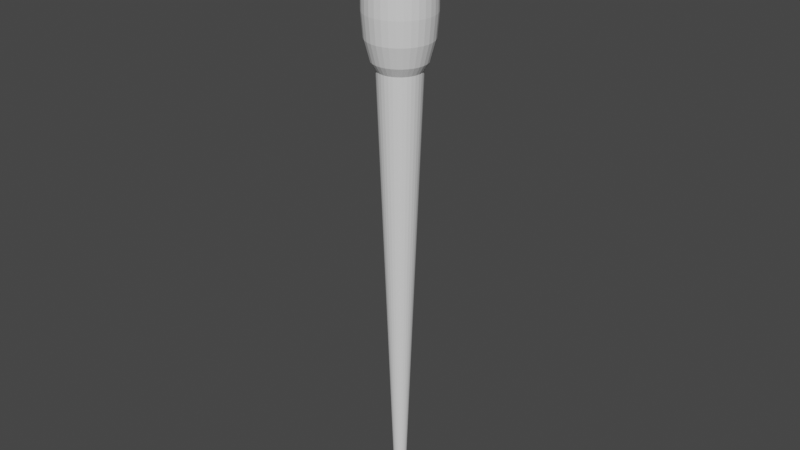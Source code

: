 # Source: Pipetta_grande_v3.blend  (saved by Blender 3.3.6; exported with 4.5.12 LTS)
import bpy
from mathutils import Matrix  # noqa: F401  (used for matrix-valued properties, if any)

bpy.ops.wm.read_factory_settings(use_empty=True)
scene = bpy.context.scene
scene.name = 'Scene'

# ---- collections
col_collection = bpy.data.collections.new('Collection'); scene.collection.children.link(col_collection)

# ---- world
world_world = bpy.data.worlds.new('World'); scene.world = world_world
world_world.use_nodes = True; world_world.node_tree.nodes.clear()
_N = world_world.node_tree.nodes; _L = world_world.node_tree.links
n0 = _N.new('ShaderNodeOutputWorld'); n0.name = 'World Output'; n0.location = (300, 300)
n1 = _N.new('ShaderNodeBackground'); n1.name = 'Background'; n1.location = (10, 300)
n1.inputs[0].default_value = (0.05088, 0.05088, 0.05088, 1.0)
_L.new(n1.outputs[0], n0.inputs[0])
n0.is_active_output = True
world_world.color = (0.05088, 0.05088, 0.05088)
world_world.use_sun_shadow = False
world_world.sun_shadow_jitter_overblur = 0.0

# ---- meshes
me_cylinder = bpy.data.meshes.new('Cylinder')
me_cylinder.from_pydata([(1.729e-10, 0.002244, -0.09306), (0.0004378, 0.002201, -0.09306), (0.0008587, 0.002073, -0.09306), (0.001247, 0.001866, -0.09306), (0.001587, 0.001587, -0.09306), (0.001866, 0.001247, -0.09306), (0.002073, 0.0008587, -0.09306), (0.002201, 0.0004378, -0.09306), (0.002244, -1.393e-11, -0.09306), (0.002201, -0.0004378, -0.09306), (0.002073, -0.0008587, -0.09306), (0.001866, -0.001247, -0.09306), (0.001587, -0.001587, -0.09306), (0.001247, -0.001866, -0.09306), (0.0008587, -0.002073, -0.09306), (0.0004378, -0.002201, -0.09306), (1.729e-10, -0.002244, -0.09306), (-0.0004378, -0.002201, -0.09306), (-0.0008587, -0.002073, -0.09306), (-0.001247, -0.001866, -0.09306), (-0.001587, -0.001587, -0.09306), (-0.001866, -0.001247, -0.09306), (-0.002073, -0.0008587, -0.09306), (-0.002201, -0.0004378, -0.09306), (-0.002244, -1.393e-11, -0.09306), (-0.002201, 0.0004378, -0.09306), (-0.002073, 0.0008587, -0.09306), (-0.001866, 0.001247, -0.09306), (-0.001587, 0.001587, -0.09306), (-0.001247, 0.001866, -0.09306), (-0.0008587, 0.002073, -0.09306), (-0.0004378, 0.002201, -0.09306), (3.213e-11, 0.009724, 0.12), (0.001897, 0.009537, 0.12), (0.003721, 0.008984, 0.12), (0.005402, 0.008085, 0.12), (0.006876, 0.006876, 0.12), (0.008085, 0.005402, 0.12), (0.008984, 0.003721, 0.12), (0.009537, 0.001897, 0.12), (0.009724, -1.118e-11, 0.12), (0.009537, -0.001897, 0.12), (0.008984, -0.003721, 0.12), (0.008085, -0.005402, 0.12), (0.006876, -0.006876, 0.12), (0.005402, -0.008085, 0.12), (0.003721, -0.008984, 0.12), (0.001897, -0.009537, 0.12), (3.213e-11, -0.009724, 0.12), (-0.001897, -0.009537, 0.12), (-0.003721, -0.008984, 0.12), (-0.005402, -0.008085, 0.12), (-0.006876, -0.006876, 0.12), (-0.008085, -0.005402, 0.12), (-0.008984, -0.003721, 0.12), (-0.009537, -0.001897, 0.12), (-0.009724, -1.118e-11, 0.12), (-0.009537, 0.001897, 0.12), (-0.008984, 0.003721, 0.12), (-0.008085, 0.005402, 0.12), (-0.006876, 0.006876, 0.12), (-0.005402, 0.008085, 0.12), (-0.003721, 0.008984, 0.12), (-0.001897, 0.009537, 0.12)], [], [(0, 1, 2, 3, 4, 5, 6, 7, 8, 9, 10, 11, 12, 13, 14, 15, 16, 17, 18, 19, 20, 21, 22, 23, 24, 25, 26, 27, 28, 29, 30, 31), (31, 63, 32, 0), (30, 62, 63, 31), (29, 61, 62, 30), (28, 60, 61, 29), (27, 59, 60, 28), (26, 58, 59, 27), (25, 57, 58, 26), (24, 56, 57, 25), (23, 55, 56, 24), (22, 54, 55, 23), (21, 53, 54, 22), (20, 52, 53, 21), (19, 51, 52, 20), (18, 50, 51, 19), (17, 49, 50, 18), (16, 48, 49, 17), (15, 47, 48, 16), (14, 46, 47, 15), (13, 45, 46, 14), (12, 44, 45, 13), (11, 43, 44, 12), (10, 42, 43, 11), (9, 41, 42, 10), (8, 40, 41, 9), (7, 39, 40, 8), (6, 38, 39, 7), (5, 37, 38, 6), (4, 36, 37, 5), (3, 35, 36, 4), (2, 34, 35, 3), (1, 33, 34, 2), (0, 32, 33, 1)])
_uv = me_cylinder.uv_layers.new(name='UVMap')
_uv.uv.foreach_set('vector', [0.75, 0.49, 0.7968, 0.4854, 0.8418, 0.4717, 0.8833, 0.4496, 0.9197, 0.4197, 0.9496, 0.3833, 0.9717, 0.3418, 0.9854, 0.2968, 0.99, 0.25, 0.9854, 0.2032, 0.9717, 0.1582, 0.9496, 0.1167, 0.9197, 0.08029, 0.8833, 0.05045, 0.8418, 0.02827, 0.7968, 0.01461, 0.75, 0.01, 0.7032, 0.01461, 0.6582, 0.02827, 0.6167, 0.05045, 0.5803, 0.08029, 0.5504, 0.1167, 0.5283, 0.1582, 0.5146, 0.2032, 0.51, 0.25, 0.5146, 0.2968, 0.5283, 0.3418, 0.5504, 0.3833, 0.5803, 0.4197, 0.6167, 0.4496, 0.6582, 0.4717, 0.7032, 0.4854, 0.03125, 0.5, 0.03125, 0.95, 0.0, 0.95, 0.0, 0.5, 0.0625, 0.5, 0.0625, 0.95, 0.03125, 0.95, 0.03125, 0.5, 0.09375, 0.5, 0.09375, 0.95, 0.0625, 0.95, 0.0625, 0.5, 0.125, 0.5, 0.125, 0.95, 0.09375, 0.95, 0.09375, 0.5, 0.1562, 0.5, 0.1562, 0.95, 0.125, 0.95, 0.125, 0.5, 0.1875, 0.5, 0.1875, 0.95, 0.1562, 0.95, 0.1562, 0.5, 0.2188, 0.5, 0.2188, 0.95, 0.1875, 0.95, 0.1875, 0.5, 0.25, 0.5, 0.25, 0.95, 0.2188, 0.95, 0.2188, 0.5, 0.2812, 0.5, 0.2812, 0.95, 0.25, 0.95, 0.25, 0.5, 0.3125, 0.5, 0.3125, 0.95, 0.2812, 0.95, 0.2812, 0.5, 0.3438, 0.5, 0.3438, 0.95, 0.3125, 0.95, 0.3125, 0.5, 0.375, 0.5, 0.375, 0.95, 0.3438, 0.95, 0.3438, 0.5, 0.4062, 0.5, 0.4062, 0.95, 0.375, 0.95, 0.375, 0.5, 0.4375, 0.5, 0.4375, 0.95, 0.4062, 0.95, 0.4062, 0.5, 0.4688, 0.5, 0.4688, 0.95, 0.4375, 0.95, 0.4375, 0.5, 0.5, 0.5, 0.5, 0.95, 0.4688, 0.95, 0.4688, 0.5, 0.5312, 0.5, 0.5312, 0.95, 0.5, 0.95, 0.5, 0.5, 0.5625, 0.5, 0.5625, 0.95, 0.5312, 0.95, 0.5312, 0.5, 0.5938, 0.5, 0.5938, 0.95, 0.5625, 0.95, 0.5625, 0.5, 0.625, 0.5, 0.625, 0.95, 0.5938, 0.95, 0.5938, 0.5, 0.6562, 0.5, 0.6562, 0.95, 0.625, 0.95, 0.625, 0.5, 0.6875, 0.5, 0.6875, 0.95, 0.6562, 0.95, 0.6562, 0.5, 0.7188, 0.5, 0.7188, 0.95, 0.6875, 0.95, 0.6875, 0.5, 0.75, 0.5, 0.75, 0.95, 0.7188, 0.95, 0.7188, 0.5, 0.7812, 0.5, 0.7812, 0.95, 0.75, 0.95, 0.75, 0.5, 0.8125, 0.5, 0.8125, 0.95, 0.7812, 0.95, 0.7812, 0.5, 0.8438, 0.5, 0.8438, 0.95, 0.8125, 0.95, 0.8125, 0.5, 0.875, 0.5, 0.875, 0.95, 0.8438, 0.95, 0.8438, 0.5, 0.9062, 0.5, 0.9062, 0.95, 0.875, 0.95, 0.875, 0.5, 0.9375, 0.5, 0.9375, 0.95, 0.9062, 0.95, 0.9062, 0.5, 0.9688, 0.5, 0.9688, 0.95, 0.9375, 0.95, 0.9375, 0.5, 1.0, 0.5, 1.0, 0.95, 0.9688, 0.95, 0.9688, 0.5])
me_cylinder.update()
me_cylinder_001 = bpy.data.meshes.new('Cylinder.001')
me_cylinder_001.from_pydata([(0.0, 0.004176, 0.1115), (0.0, 0.0151, 0.1392), (0.0, 0.008357, 0.1136), (0.0, 0.0119, 0.1196), (0.0, 0.01427, 0.1286), (0.0, 0.004176, 0.1885), (0.0, 0.0151, 0.1608), (0.0, 0.008357, 0.1864), (0.0, 0.0119, 0.1804), (0.0, 0.01427, 0.1714), (0.0008146, 0.004095, 0.1115), (0.002946, 0.01481, 0.1392), (0.00163, 0.008196, 0.1136), (0.002322, 0.01167, 0.1196), (0.002784, 0.01399, 0.1286), (0.0008146, 0.004095, 0.1885), (0.002946, 0.01481, 0.1608), (0.00163, 0.008196, 0.1864), (0.002322, 0.01167, 0.1804), (0.002784, 0.01399, 0.1714), (0.001598, 0.003858, 0.1115), (0.005779, 0.01395, 0.1392), (0.003198, 0.00772, 0.1136), (0.004554, 0.01099, 0.1196), (0.005461, 0.01318, 0.1286), (0.001598, 0.003858, 0.1885), (0.005779, 0.01395, 0.1608), (0.003198, 0.00772, 0.1864), (0.004554, 0.01099, 0.1804), (0.005461, 0.01318, 0.1714), (0.00232, 0.003472, 0.1115), (0.00839, 0.01256, 0.1392), (0.004643, 0.006948, 0.1136), (0.006612, 0.009895, 0.1196), (0.007928, 0.01186, 0.1286), (0.00232, 0.003472, 0.1885), (0.00839, 0.01256, 0.1608), (0.004643, 0.006948, 0.1864), (0.006612, 0.009895, 0.1804), (0.007928, 0.01186, 0.1714), (0.002953, 0.002953, 0.1115), (0.01068, 0.01068, 0.1392), (0.005909, 0.005909, 0.1136), (0.008415, 0.008415, 0.1196), (0.01009, 0.01009, 0.1286), (0.002953, 0.002953, 0.1885), (0.01068, 0.01068, 0.1608), (0.005909, 0.005909, 0.1864), (0.008415, 0.008415, 0.1804), (0.01009, 0.01009, 0.1714), (0.003472, 0.00232, 0.1115), (0.01256, 0.00839, 0.1392), (0.006948, 0.004643, 0.1136), (0.009895, 0.006612, 0.1196), (0.01186, 0.007928, 0.1286), (0.003472, 0.00232, 0.1885), (0.01256, 0.00839, 0.1608), (0.006948, 0.004643, 0.1864), (0.009895, 0.006612, 0.1804), (0.01186, 0.007928, 0.1714), (0.003858, 0.001598, 0.1115), (0.01395, 0.005779, 0.1392), (0.00772, 0.003198, 0.1136), (0.01099, 0.004554, 0.1196), (0.01318, 0.005461, 0.1286), (0.003858, 0.001598, 0.1885), (0.01395, 0.005779, 0.1608), (0.00772, 0.003198, 0.1864), (0.01099, 0.004554, 0.1804), (0.01318, 0.005461, 0.1714), (0.004095, 0.0008146, 0.1115), (0.01481, 0.002946, 0.1392), (0.008196, 0.00163, 0.1136), (0.01167, 0.002322, 0.1196), (0.01399, 0.002784, 0.1286), (0.004095, 0.0008146, 0.1885), (0.01481, 0.002946, 0.1608), (0.008196, 0.00163, 0.1864), (0.01167, 0.002322, 0.1804), (0.01399, 0.002784, 0.1714), (0.004176, 0.0, 0.1115), (0.0151, 0.0, 0.1392), (0.008357, 0.0, 0.1136), (0.0119, 0.0, 0.1196), (0.01427, 0.0, 0.1286), (0.004176, 0.0, 0.1885), (0.0151, 0.0, 0.1608), (0.008357, 0.0, 0.1864), (0.0119, 0.0, 0.1804), (0.01427, 0.0, 0.1714), (0.004095, -0.0008146, 0.1115), (0.01481, -0.002946, 0.1392), (0.008196, -0.00163, 0.1136), (0.01167, -0.002322, 0.1196), (0.01399, -0.002784, 0.1286), (0.004095, -0.0008146, 0.1885), (0.01481, -0.002946, 0.1608), (0.008196, -0.00163, 0.1864), (0.01167, -0.002322, 0.1804), (0.01399, -0.002784, 0.1714), (0.003858, -0.001598, 0.1115), (0.01395, -0.005779, 0.1392), (0.00772, -0.003198, 0.1136), (0.01099, -0.004554, 0.1196), (0.01318, -0.005461, 0.1286), (0.003858, -0.001598, 0.1885), (0.01395, -0.005779, 0.1608), (0.00772, -0.003198, 0.1864), (0.01099, -0.004554, 0.1804), (0.01318, -0.005461, 0.1714), (0.003472, -0.00232, 0.1115), (0.01256, -0.00839, 0.1392), (0.006948, -0.004643, 0.1136), (0.009895, -0.006612, 0.1196), (0.01186, -0.007928, 0.1286), (0.003472, -0.00232, 0.1885), (0.01256, -0.00839, 0.1608), (0.006948, -0.004643, 0.1864), (0.009895, -0.006612, 0.1804), (0.01186, -0.007928, 0.1714), (0.002953, -0.002953, 0.1115), (0.01068, -0.01068, 0.1392), (0.005909, -0.005909, 0.1136), (0.008415, -0.008415, 0.1196), (0.01009, -0.01009, 0.1286), (0.002953, -0.002953, 0.1885), (0.01068, -0.01068, 0.1608), (0.005909, -0.005909, 0.1864), (0.008415, -0.008415, 0.1804), (0.01009, -0.01009, 0.1714), (0.00232, -0.003472, 0.1115), (0.00839, -0.01256, 0.1392), (0.004643, -0.006948, 0.1136), (0.006612, -0.009895, 0.1196), (0.007928, -0.01186, 0.1286), (0.00232, -0.003472, 0.1885), (0.00839, -0.01256, 0.1608), (0.004643, -0.006948, 0.1864), (0.006612, -0.009895, 0.1804), (0.007928, -0.01186, 0.1714), (0.001598, -0.003858, 0.1115), (0.005779, -0.01395, 0.1392), (0.003198, -0.00772, 0.1136), (0.004554, -0.01099, 0.1196), (0.005461, -0.01318, 0.1286), (0.001598, -0.003858, 0.1885), (0.005779, -0.01395, 0.1608), (0.003198, -0.00772, 0.1864), (0.004554, -0.01099, 0.1804), (0.005461, -0.01318, 0.1714), (0.0008146, -0.004095, 0.1115), (0.002946, -0.01481, 0.1392), (0.00163, -0.008196, 0.1136), (0.002322, -0.01167, 0.1196), (0.002784, -0.01399, 0.1286), (0.0008146, -0.004095, 0.1885), (0.002946, -0.01481, 0.1608), (0.00163, -0.008196, 0.1864), (0.002322, -0.01167, 0.1804), (0.002784, -0.01399, 0.1714), (0.0, -0.004176, 0.1115), (0.0, -0.0151, 0.1392), (0.0, -0.008357, 0.1136), (0.0, -0.0119, 0.1196), (0.0, -0.01427, 0.1286), (0.0, -0.004176, 0.1885), (0.0, -0.0151, 0.1608), (0.0, -0.008357, 0.1864), (0.0, -0.0119, 0.1804), (0.0, -0.01427, 0.1714), (-0.0008146, -0.004095, 0.1115), (-0.002946, -0.01481, 0.1392), (-0.00163, -0.008196, 0.1136), (-0.002322, -0.01167, 0.1196), (-0.002784, -0.01399, 0.1286), (-0.0008146, -0.004095, 0.1885), (-0.002946, -0.01481, 0.1608), (-0.00163, -0.008196, 0.1864), (-0.002322, -0.01167, 0.1804), (-0.002784, -0.01399, 0.1714), (-0.001598, -0.003858, 0.1115), (-0.005779, -0.01395, 0.1392), (-0.003198, -0.00772, 0.1136), (-0.004554, -0.01099, 0.1196), (-0.005461, -0.01318, 0.1286), (-0.001598, -0.003858, 0.1885), (-0.005779, -0.01395, 0.1608), (-0.003198, -0.00772, 0.1864), (-0.004554, -0.01099, 0.1804), (-0.005461, -0.01318, 0.1714), (-0.00232, -0.003472, 0.1115), (-0.00839, -0.01256, 0.1392), (-0.004643, -0.006948, 0.1136), (-0.006612, -0.009895, 0.1196), (-0.007928, -0.01186, 0.1286), (-0.00232, -0.003472, 0.1885), (-0.00839, -0.01256, 0.1608), (-0.004643, -0.006948, 0.1864), (-0.006612, -0.009895, 0.1804), (-0.007928, -0.01186, 0.1714), (-0.002953, -0.002953, 0.1115), (-0.01068, -0.01068, 0.1392), (-0.005909, -0.005909, 0.1136), (-0.008415, -0.008415, 0.1196), (-0.01009, -0.01009, 0.1286), (-0.002953, -0.002953, 0.1885), (-0.01068, -0.01068, 0.1608), (-0.005909, -0.005909, 0.1864), (-0.008415, -0.008415, 0.1804), (-0.01009, -0.01009, 0.1714), (-0.003472, -0.00232, 0.1115), (-0.01256, -0.00839, 0.1392), (-0.006948, -0.004643, 0.1136), (-0.009895, -0.006612, 0.1196), (-0.01186, -0.007928, 0.1286), (-0.003472, -0.00232, 0.1885), (-0.01256, -0.00839, 0.1608), (-0.006948, -0.004643, 0.1864), (-0.009895, -0.006612, 0.1804), (-0.01186, -0.007928, 0.1714), (-0.003858, -0.001598, 0.1115), (-0.01395, -0.005779, 0.1392), (-0.00772, -0.003198, 0.1136), (-0.01099, -0.004554, 0.1196), (-0.01318, -0.005461, 0.1286), (-0.003858, -0.001598, 0.1885), (-0.01395, -0.005779, 0.1608), (-0.00772, -0.003198, 0.1864), (-0.01099, -0.004554, 0.1804), (-0.01318, -0.005461, 0.1714), (-0.004095, -0.0008146, 0.1115), (-0.01481, -0.002946, 0.1392), (-0.008196, -0.00163, 0.1136), (-0.01167, -0.002322, 0.1196), (-0.01399, -0.002784, 0.1286), (-0.004095, -0.0008146, 0.1885), (-0.01481, -0.002946, 0.1608), (-0.008196, -0.00163, 0.1864), (-0.01167, -0.002322, 0.1804), (-0.01399, -0.002784, 0.1714), (-0.004176, 0.0, 0.1115), (-0.0151, 0.0, 0.1392), (-0.008357, 0.0, 0.1136), (-0.0119, 0.0, 0.1196), (-0.01427, 0.0, 0.1286), (-0.004176, 0.0, 0.1885), (-0.0151, 0.0, 0.1608), (-0.008357, 0.0, 0.1864), (-0.0119, 0.0, 0.1804), (-0.01427, 0.0, 0.1714), (-0.004095, 0.0008146, 0.1115), (-0.01481, 0.002946, 0.1392), (-0.008196, 0.00163, 0.1136), (-0.01167, 0.002322, 0.1196), (-0.01399, 0.002784, 0.1286), (-0.004095, 0.0008146, 0.1885), (-0.01481, 0.002946, 0.1608), (-0.008196, 0.00163, 0.1864), (-0.01167, 0.002322, 0.1804), (-0.01399, 0.002784, 0.1714), (-0.003858, 0.001598, 0.1115), (-0.01395, 0.005779, 0.1392), (-0.00772, 0.003198, 0.1136), (-0.01099, 0.004554, 0.1196), (-0.01318, 0.005461, 0.1286), (-0.003858, 0.001598, 0.1885), (-0.01395, 0.005779, 0.1608), (-0.00772, 0.003198, 0.1864), (-0.01099, 0.004554, 0.1804), (-0.01318, 0.005461, 0.1714), (-0.003472, 0.00232, 0.1115), (-0.01256, 0.00839, 0.1392), (-0.006948, 0.004643, 0.1136), (-0.009895, 0.006612, 0.1196), (-0.01186, 0.007928, 0.1286), (-0.003472, 0.00232, 0.1885), (-0.01256, 0.00839, 0.1608), (-0.006948, 0.004643, 0.1864), (-0.009895, 0.006612, 0.1804), (-0.01186, 0.007928, 0.1714), (-0.002953, 0.002953, 0.1115), (-0.01068, 0.01068, 0.1392), (-0.005909, 0.005909, 0.1136), (-0.008415, 0.008415, 0.1196), (-0.01009, 0.01009, 0.1286), (-0.002953, 0.002953, 0.1885), (-0.01068, 0.01068, 0.1608), (-0.005909, 0.005909, 0.1864), (-0.008415, 0.008415, 0.1804), (-0.01009, 0.01009, 0.1714), (-0.00232, 0.003472, 0.1115), (-0.00839, 0.01256, 0.1392), (-0.004643, 0.006948, 0.1136), (-0.006612, 0.009895, 0.1196), (-0.007928, 0.01186, 0.1286), (-0.00232, 0.003472, 0.1885), (-0.00839, 0.01256, 0.1608), (-0.004643, 0.006948, 0.1864), (-0.006612, 0.009895, 0.1804), (-0.007928, 0.01186, 0.1714), (-0.001598, 0.003858, 0.1115), (-0.005779, 0.01395, 0.1392), (-0.003198, 0.00772, 0.1136), (-0.004554, 0.01099, 0.1196), (-0.005461, 0.01318, 0.1286), (-0.001598, 0.003858, 0.1885), (-0.005779, 0.01395, 0.1608), (-0.003198, 0.00772, 0.1864), (-0.004554, 0.01099, 0.1804), (-0.005461, 0.01318, 0.1714), (-0.0008146, 0.004095, 0.1115), (-0.002946, 0.01481, 0.1392), (-0.00163, 0.008196, 0.1136), (-0.002322, 0.01167, 0.1196), (-0.002784, 0.01399, 0.1286), (-0.0008146, 0.004095, 0.1885), (-0.002946, 0.01481, 0.1608), (-0.00163, 0.008196, 0.1864), (-0.002322, 0.01167, 0.1804), (-0.002784, 0.01399, 0.1714)], [], [(311, 316, 6, 1), (21, 26, 36, 31), (31, 36, 46, 41), (41, 46, 56, 51), (51, 56, 66, 61), (61, 66, 76, 71), (71, 76, 86, 81), (81, 86, 96, 91), (91, 96, 106, 101), (101, 106, 116, 111), (111, 116, 126, 121), (121, 126, 136, 131), (131, 136, 146, 141), (141, 146, 156, 151), (151, 156, 166, 161), (161, 166, 176, 171), (171, 176, 186, 181), (181, 186, 196, 191), (191, 196, 206, 201), (201, 206, 216, 211), (211, 216, 226, 221), (221, 226, 236, 231), (231, 236, 246, 241), (241, 246, 256, 251), (251, 256, 266, 261), (261, 266, 276, 271), (271, 276, 286, 281), (281, 286, 296, 291), (291, 296, 306, 301), (301, 306, 316, 311), (11, 16, 26, 21), (15, 5, 315, 305, 295, 285, 275, 265, 255, 245, 235, 225, 215, 205, 195, 185, 175, 165, 155, 145, 135, 125, 115, 105, 95, 85, 75, 65, 55, 45, 35, 25), (1, 6, 16, 11), (1, 11, 14, 4), (4, 14, 13, 3), (3, 13, 12, 2), (2, 12, 10, 0), (16, 6, 9, 19), (19, 9, 8, 18), (18, 8, 7, 17), (17, 7, 5, 15), (11, 21, 24, 14), (14, 24, 23, 13), (13, 23, 22, 12), (12, 22, 20, 10), (26, 16, 19, 29), (29, 19, 18, 28), (28, 18, 17, 27), (27, 17, 15, 25), (21, 31, 34, 24), (24, 34, 33, 23), (23, 33, 32, 22), (22, 32, 30, 20), (36, 26, 29, 39), (39, 29, 28, 38), (38, 28, 27, 37), (37, 27, 25, 35), (31, 41, 44, 34), (34, 44, 43, 33), (33, 43, 42, 32), (32, 42, 40, 30), (46, 36, 39, 49), (49, 39, 38, 48), (48, 38, 37, 47), (47, 37, 35, 45), (41, 51, 54, 44), (44, 54, 53, 43), (43, 53, 52, 42), (42, 52, 50, 40), (56, 46, 49, 59), (59, 49, 48, 58), (58, 48, 47, 57), (57, 47, 45, 55), (51, 61, 64, 54), (54, 64, 63, 53), (53, 63, 62, 52), (52, 62, 60, 50), (66, 56, 59, 69), (69, 59, 58, 68), (68, 58, 57, 67), (67, 57, 55, 65), (61, 71, 74, 64), (64, 74, 73, 63), (63, 73, 72, 62), (62, 72, 70, 60), (76, 66, 69, 79), (79, 69, 68, 78), (78, 68, 67, 77), (77, 67, 65, 75), (71, 81, 84, 74), (74, 84, 83, 73), (73, 83, 82, 72), (72, 82, 80, 70), (86, 76, 79, 89), (89, 79, 78, 88), (88, 78, 77, 87), (87, 77, 75, 85), (81, 91, 94, 84), (84, 94, 93, 83), (83, 93, 92, 82), (82, 92, 90, 80), (96, 86, 89, 99), (99, 89, 88, 98), (98, 88, 87, 97), (97, 87, 85, 95), (91, 101, 104, 94), (94, 104, 103, 93), (93, 103, 102, 92), (92, 102, 100, 90), (106, 96, 99, 109), (109, 99, 98, 108), (108, 98, 97, 107), (107, 97, 95, 105), (101, 111, 114, 104), (104, 114, 113, 103), (103, 113, 112, 102), (102, 112, 110, 100), (116, 106, 109, 119), (119, 109, 108, 118), (118, 108, 107, 117), (117, 107, 105, 115), (111, 121, 124, 114), (114, 124, 123, 113), (113, 123, 122, 112), (112, 122, 120, 110), (126, 116, 119, 129), (129, 119, 118, 128), (128, 118, 117, 127), (127, 117, 115, 125), (121, 131, 134, 124), (124, 134, 133, 123), (123, 133, 132, 122), (122, 132, 130, 120), (136, 126, 129, 139), (139, 129, 128, 138), (138, 128, 127, 137), (137, 127, 125, 135), (131, 141, 144, 134), (134, 144, 143, 133), (133, 143, 142, 132), (132, 142, 140, 130), (146, 136, 139, 149), (149, 139, 138, 148), (148, 138, 137, 147), (147, 137, 135, 145), (141, 151, 154, 144), (144, 154, 153, 143), (143, 153, 152, 142), (142, 152, 150, 140), (156, 146, 149, 159), (159, 149, 148, 158), (158, 148, 147, 157), (157, 147, 145, 155), (151, 161, 164, 154), (154, 164, 163, 153), (153, 163, 162, 152), (152, 162, 160, 150), (166, 156, 159, 169), (169, 159, 158, 168), (168, 158, 157, 167), (167, 157, 155, 165), (161, 171, 174, 164), (164, 174, 173, 163), (163, 173, 172, 162), (162, 172, 170, 160), (176, 166, 169, 179), (179, 169, 168, 178), (178, 168, 167, 177), (177, 167, 165, 175), (171, 181, 184, 174), (174, 184, 183, 173), (173, 183, 182, 172), (172, 182, 180, 170), (186, 176, 179, 189), (189, 179, 178, 188), (188, 178, 177, 187), (187, 177, 175, 185), (181, 191, 194, 184), (184, 194, 193, 183), (183, 193, 192, 182), (182, 192, 190, 180), (196, 186, 189, 199), (199, 189, 188, 198), (198, 188, 187, 197), (197, 187, 185, 195), (191, 201, 204, 194), (194, 204, 203, 193), (193, 203, 202, 192), (192, 202, 200, 190), (206, 196, 199, 209), (209, 199, 198, 208), (208, 198, 197, 207), (207, 197, 195, 205), (201, 211, 214, 204), (204, 214, 213, 203), (203, 213, 212, 202), (202, 212, 210, 200), (216, 206, 209, 219), (219, 209, 208, 218), (218, 208, 207, 217), (217, 207, 205, 215), (211, 221, 224, 214), (214, 224, 223, 213), (213, 223, 222, 212), (212, 222, 220, 210), (226, 216, 219, 229), (229, 219, 218, 228), (228, 218, 217, 227), (227, 217, 215, 225), (221, 231, 234, 224), (224, 234, 233, 223), (223, 233, 232, 222), (222, 232, 230, 220), (236, 226, 229, 239), (239, 229, 228, 238), (238, 228, 227, 237), (237, 227, 225, 235), (231, 241, 244, 234), (234, 244, 243, 233), (233, 243, 242, 232), (232, 242, 240, 230), (246, 236, 239, 249), (249, 239, 238, 248), (248, 238, 237, 247), (247, 237, 235, 245), (241, 251, 254, 244), (244, 254, 253, 243), (243, 253, 252, 242), (242, 252, 250, 240), (256, 246, 249, 259), (259, 249, 248, 258), (258, 248, 247, 257), (257, 247, 245, 255), (251, 261, 264, 254), (254, 264, 263, 253), (253, 263, 262, 252), (252, 262, 260, 250), (266, 256, 259, 269), (269, 259, 258, 268), (268, 258, 257, 267), (267, 257, 255, 265), (261, 271, 274, 264), (264, 274, 273, 263), (263, 273, 272, 262), (262, 272, 270, 260), (276, 266, 269, 279), (279, 269, 268, 278), (278, 268, 267, 277), (277, 267, 265, 275), (271, 281, 284, 274), (274, 284, 283, 273), (273, 283, 282, 272), (272, 282, 280, 270), (286, 276, 279, 289), (289, 279, 278, 288), (288, 278, 277, 287), (287, 277, 275, 285), (281, 291, 294, 284), (284, 294, 293, 283), (283, 293, 292, 282), (282, 292, 290, 280), (296, 286, 289, 299), (299, 289, 288, 298), (298, 288, 287, 297), (297, 287, 285, 295), (291, 301, 304, 294), (294, 304, 303, 293), (293, 303, 302, 292), (292, 302, 300, 290), (306, 296, 299, 309), (309, 299, 298, 308), (308, 298, 297, 307), (307, 297, 295, 305), (301, 311, 314, 304), (304, 314, 313, 303), (303, 313, 312, 302), (302, 312, 310, 300), (316, 306, 309, 319), (319, 309, 308, 318), (318, 308, 307, 317), (317, 307, 305, 315), (311, 1, 4, 314), (314, 4, 3, 313), (313, 3, 2, 312), (312, 2, 0, 310), (6, 316, 319, 9), (9, 319, 318, 8), (8, 318, 317, 7), (7, 317, 315, 5), (0, 10, 20, 30, 40, 50, 60, 70, 80, 90, 100, 110, 120, 130, 140, 150, 160, 170, 180, 190, 200, 210, 220, 230, 240, 250, 260, 270, 280, 290, 300, 310)])
_uv = me_cylinder_001.uv_layers.new(name='UVMap')
_uv.uv.foreach_set('vector', [0.03125, 0.68, 0.03125, 0.82, 0.0, 0.82, 0.0, 0.68, 0.9375, 0.68, 0.9375, 0.82, 0.9062, 0.82, 0.9062, 0.68, 0.9062, 0.68, 0.9062, 0.82, 0.875, 0.82, 0.875, 0.68, 0.875, 0.68, 0.875, 0.82, 0.8438, 0.82, 0.8438, 0.68, 0.8438, 0.68, 0.8438, 0.82, 0.8125, 0.82, 0.8125, 0.68, 0.8125, 0.68, 0.8125, 0.82, 0.7812, 0.82, 0.7812, 0.68, 0.7812, 0.68, 0.7812, 0.82, 0.75, 0.82, 0.75, 0.68, 0.75, 0.68, 0.75, 0.82, 0.7188, 0.82, 0.7188, 0.68, 0.7188, 0.68, 0.7188, 0.82, 0.6875, 0.82, 0.6875, 0.68, 0.6875, 0.68, 0.6875, 0.82, 0.6562, 0.82, 0.6562, 0.68, 0.6562, 0.68, 0.6562, 0.82, 0.625, 0.82, 0.625, 0.68, 0.625, 0.68, 0.625, 0.82, 0.5938, 0.82, 0.5938, 0.68, 0.5938, 0.68, 0.5938, 0.82, 0.5625, 0.82, 0.5625, 0.68, 0.5625, 0.68, 0.5625, 0.82, 0.5312, 0.82, 0.5312, 0.68, 0.5312, 0.68, 0.5312, 0.82, 0.5, 0.82, 0.5, 0.68, 0.5, 0.68, 0.5, 0.82, 0.4688, 0.82, 0.4688, 0.68, 0.4688, 0.68, 0.4688, 0.82, 0.4375, 0.82, 0.4375, 0.68, 0.4375, 0.68, 0.4375, 0.82, 0.4062, 0.82, 0.4062, 0.68, 0.4062, 0.68, 0.4062, 0.82, 0.375, 0.82, 0.375, 0.68, 0.375, 0.68, 0.375, 0.82, 0.3438, 0.82, 0.3438, 0.68, 0.3438, 0.68, 0.3438, 0.82, 0.3125, 0.82, 0.3125, 0.68, 0.3125, 0.68, 0.3125, 0.82, 0.2812, 0.82, 0.2812, 0.68, 0.2812, 0.68, 0.2812, 0.82, 0.25, 0.82, 0.25, 0.68, 0.25, 0.68, 0.25, 0.82, 0.2188, 0.82, 0.2188, 0.68, 0.2188, 0.68, 0.2188, 0.82, 0.1875, 0.82, 0.1875, 0.68, 0.1875, 0.68, 0.1875, 0.82, 0.1562, 0.82, 0.1562, 0.68, 0.1562, 0.68, 0.1562, 0.82, 0.125, 0.82, 0.125, 0.68, 0.125, 0.68, 0.125, 0.82, 0.09375, 0.82, 0.09375, 0.68, 0.09375, 0.68, 0.09375, 0.82, 0.0625, 0.82, 0.0625, 0.68, 0.0625, 0.68, 0.0625, 0.82, 0.03125, 0.82, 0.03125, 0.68, 0.9688, 0.68, 0.9688, 0.82, 0.9375, 0.82, 0.9375, 0.68, 0.2629, 0.3151, 0.25, 0.3164, 0.2371, 0.3151, 0.2246, 0.3113, 0.2131, 0.3052, 0.2031, 0.2969, 0.1948, 0.2869, 0.1887, 0.2754, 0.1849, 0.2629, 0.1836, 0.25, 0.1849, 0.2371, 0.1887, 0.2246, 0.1948, 0.2131, 0.2031, 0.2031, 0.2131, 0.1948, 0.2246, 0.1887, 0.2371, 0.1849, 0.25, 0.1836, 0.2629, 0.1849, 0.2754, 0.1887, 0.2869, 0.1948, 0.2969, 0.2031, 0.3052, 0.2131, 0.3113, 0.2246, 0.3151, 0.2371, 0.3164, 0.25, 0.3151, 0.2629, 0.3113, 0.2754, 0.3052, 0.2869, 0.2969, 0.2969, 0.2869, 0.3052, 0.2754, 0.3113, 1.0, 0.68, 1.0, 0.82, 0.9688, 0.82, 0.9688, 0.68, 1.0, 0.68, 0.9688, 0.68, 0.9696, 0.6111, 0.9991, 0.6111, 0.9991, 0.6111, 0.9696, 0.6111, 0.9721, 0.5, 0.9967, 0.5, 0.755, 0.4895, 0.7919, 0.4859, 0.7759, 0.3803, 0.75, 0.3828, 0.75, 0.3828, 0.7759, 0.3803, 0.7629, 0.3151, 0.75, 0.3164, 0.9688, 0.82, 1.0, 0.82, 0.9991, 0.8889, 0.9696, 0.8889, 0.9696, 0.8889, 0.9991, 0.8889, 0.9967, 1.0, 0.9721, 1.0, 0.2919, 0.4859, 0.255, 0.4895, 0.25, 0.3828, 0.2759, 0.3803, 0.2759, 0.3803, 0.25, 0.3828, 0.25, 0.3164, 0.2629, 0.3151, 0.9688, 0.68, 0.9375, 0.68, 0.9384, 0.6111, 0.9679, 0.6111, 0.9679, 0.6111, 0.9384, 0.6111, 0.9408, 0.5, 0.9654, 0.5, 0.8016, 0.4839, 0.8371, 0.4732, 0.8008, 0.3727, 0.7759, 0.3803, 0.7759, 0.3803, 0.8008, 0.3727, 0.7754, 0.3113, 0.7629, 0.3151, 0.9375, 0.82, 0.9688, 0.82, 0.9679, 0.8889, 0.9384, 0.8889, 0.9384, 0.8889, 0.9679, 0.8889, 0.9654, 1.0, 0.9408, 1.0, 0.3371, 0.4732, 0.3016, 0.4839, 0.2759, 0.3803, 0.3008, 0.3727, 0.3008, 0.3727, 0.2759, 0.3803, 0.2629, 0.3151, 0.2754, 0.3113, 0.9375, 0.68, 0.9062, 0.68, 0.9071, 0.6111, 0.9366, 0.6111, 0.9366, 0.6111, 0.9071, 0.6111, 0.9096, 0.5, 0.9342, 0.5, 0.8462, 0.4694, 0.8789, 0.4519, 0.8238, 0.3604, 0.8008, 0.3727, 0.8008, 0.3727, 0.8238, 0.3604, 0.7869, 0.3052, 0.7754, 0.3113, 0.9062, 0.82, 0.9375, 0.82, 0.9366, 0.8889, 0.9071, 0.8889, 0.9071, 0.8889, 0.9366, 0.8889, 0.9342, 1.0, 0.9096, 1.0, 0.3789, 0.4519, 0.3462, 0.4694, 0.3008, 0.3727, 0.3238, 0.3604, 0.3238, 0.3604, 0.3008, 0.3727, 0.2754, 0.3113, 0.2869, 0.3052, 0.9062, 0.68, 0.875, 0.68, 0.8759, 0.6111, 0.9054, 0.6111, 0.9054, 0.6111, 0.8759, 0.6111, 0.8783, 0.5, 0.9029, 0.5, 0.8872, 0.4464, 0.9159, 0.4229, 0.8439, 0.3439, 0.8238, 0.3604, 0.8238, 0.3604, 0.8439, 0.3439, 0.7969, 0.2969, 0.7869, 0.3052, 0.875, 0.82, 0.9062, 0.82, 0.9054, 0.8889, 0.8759, 0.8889, 0.8759, 0.8889, 0.9054, 0.8889, 0.9029, 1.0, 0.8783, 1.0, 0.4159, 0.4229, 0.3872, 0.4464, 0.3238, 0.3604, 0.3439, 0.3439, 0.3439, 0.3439, 0.3238, 0.3604, 0.2869, 0.3052, 0.2969, 0.2969, 0.875, 0.68, 0.8438, 0.68, 0.8446, 0.6111, 0.8741, 0.6111, 0.8741, 0.6111, 0.8446, 0.6111, 0.8471, 0.5, 0.8717, 0.5, 0.9229, 0.4159, 0.9464, 0.3872, 0.8604, 0.3238, 0.8439, 0.3439, 0.8439, 0.3439, 0.8604, 0.3238, 0.8052, 0.2869, 0.7969, 0.2969, 0.8438, 0.82, 0.875, 0.82, 0.8741, 0.8889, 0.8446, 0.8889, 0.8446, 0.8889, 0.8741, 0.8889, 0.8717, 1.0, 0.8471, 1.0, 0.4464, 0.3872, 0.4229, 0.4159, 0.3439, 0.3439, 0.3604, 0.3238, 0.3604, 0.3238, 0.3439, 0.3439, 0.2969, 0.2969, 0.3052, 0.2869, 0.8438, 0.68, 0.8125, 0.68, 0.8134, 0.6111, 0.8429, 0.6111, 0.8429, 0.6111, 0.8134, 0.6111, 0.8158, 0.5, 0.8404, 0.5, 0.9519, 0.3789, 0.9694, 0.3462, 0.8727, 0.3008, 0.8604, 0.3238, 0.8604, 0.3238, 0.8727, 0.3008, 0.8113, 0.2754, 0.8052, 0.2869, 0.8125, 0.82, 0.8438, 0.82, 0.8429, 0.8889, 0.8134, 0.8889, 0.8134, 0.8889, 0.8429, 0.8889, 0.8404, 1.0, 0.8158, 1.0, 0.4694, 0.3462, 0.4519, 0.3789, 0.3604, 0.3238, 0.3727, 0.3008, 0.3727, 0.3008, 0.3604, 0.3238, 0.3052, 0.2869, 0.3113, 0.2754, 0.8125, 0.68, 0.7812, 0.68, 0.7821, 0.6111, 0.8116, 0.6111, 0.8116, 0.6111, 0.7821, 0.6111, 0.7846, 0.5, 0.8092, 0.5, 0.9732, 0.3371, 0.9839, 0.3016, 0.8803, 0.2759, 0.8727, 0.3008, 0.8727, 0.3008, 0.8803, 0.2759, 0.8151, 0.2629, 0.8113, 0.2754, 0.7812, 0.82, 0.8125, 0.82, 0.8116, 0.8889, 0.7821, 0.8889, 0.7821, 0.8889, 0.8116, 0.8889, 0.8092, 1.0, 0.7846, 1.0, 0.4839, 0.3016, 0.4732, 0.3371, 0.3727, 0.3008, 0.3803, 0.2759, 0.3803, 0.2759, 0.3727, 0.3008, 0.3113, 0.2754, 0.3151, 0.2629, 0.7812, 0.68, 0.75, 0.68, 0.7509, 0.6111, 0.7804, 0.6111, 0.7804, 0.6111, 0.7509, 0.6111, 0.7533, 0.5, 0.7779, 0.5, 0.9859, 0.2919, 0.9895, 0.255, 0.8828, 0.25, 0.8803, 0.2759, 0.8803, 0.2759, 0.8828, 0.25, 0.8164, 0.25, 0.8151, 0.2629, 0.75, 0.82, 0.7812, 0.82, 0.7804, 0.8889, 0.7509, 0.8889, 0.7509, 0.8889, 0.7804, 0.8889, 0.7779, 1.0, 0.7533, 1.0, 0.4895, 0.255, 0.4859, 0.2919, 0.3803, 0.2759, 0.3828, 0.25, 0.3828, 0.25, 0.3803, 0.2759, 0.3151, 0.2629, 0.3164, 0.25, 0.75, 0.68, 0.7188, 0.68, 0.7196, 0.6111, 0.7491, 0.6111, 0.7491, 0.6111, 0.7196, 0.6111, 0.7221, 0.5, 0.7467, 0.5, 0.9895, 0.245, 0.9859, 0.2081, 0.8803, 0.2241, 0.8828, 0.25, 0.8828, 0.25, 0.8803, 0.2241, 0.8151, 0.2371, 0.8164, 0.25, 0.7188, 0.82, 0.75, 0.82, 0.7491, 0.8889, 0.7196, 0.8889, 0.7196, 0.8889, 0.7491, 0.8889, 0.7467, 1.0, 0.7221, 1.0, 0.4859, 0.2081, 0.4895, 0.245, 0.3828, 0.25, 0.3803, 0.2241, 0.3803, 0.2241, 0.3828, 0.25, 0.3164, 0.25, 0.3151, 0.2371, 0.7188, 0.68, 0.6875, 0.68, 0.6884, 0.6111, 0.7179, 0.6111, 0.7179, 0.6111, 0.6884, 0.6111, 0.6908, 0.5, 0.7154, 0.5, 0.9839, 0.1984, 0.9732, 0.1629, 0.8727, 0.1992, 0.8803, 0.2241, 0.8803, 0.2241, 0.8727, 0.1992, 0.8113, 0.2246, 0.8151, 0.2371, 0.6875, 0.82, 0.7188, 0.82, 0.7179, 0.8889, 0.6884, 0.8889, 0.6884, 0.8889, 0.7179, 0.8889, 0.7154, 1.0, 0.6908, 1.0, 0.4732, 0.1629, 0.4839, 0.1984, 0.3803, 0.2241, 0.3727, 0.1992, 0.3727, 0.1992, 0.3803, 0.2241, 0.3151, 0.2371, 0.3113, 0.2246, 0.6875, 0.68, 0.6562, 0.68, 0.6571, 0.6111, 0.6866, 0.6111, 0.6866, 0.6111, 0.6571, 0.6111, 0.6596, 0.5, 0.6842, 0.5, 0.9694, 0.1538, 0.9519, 0.1211, 0.8604, 0.1762, 0.8727, 0.1992, 0.8727, 0.1992, 0.8604, 0.1762, 0.8052, 0.2131, 0.8113, 0.2246, 0.6562, 0.82, 0.6875, 0.82, 0.6866, 0.8889, 0.6571, 0.8889, 0.6571, 0.8889, 0.6866, 0.8889, 0.6842, 1.0, 0.6596, 1.0, 0.4519, 0.1211, 0.4694, 0.1538, 0.3727, 0.1992, 0.3604, 0.1762, 0.3604, 0.1762, 0.3727, 0.1992, 0.3113, 0.2246, 0.3052, 0.2131, 0.6562, 0.68, 0.625, 0.68, 0.6259, 0.6111, 0.6554, 0.6111, 0.6554, 0.6111, 0.6259, 0.6111, 0.6283, 0.5, 0.6529, 0.5, 0.9464, 0.1128, 0.9229, 0.08415, 0.8439, 0.1561, 0.8604, 0.1762, 0.8604, 0.1762, 0.8439, 0.1561, 0.7969, 0.2031, 0.8052, 0.2131, 0.625, 0.82, 0.6562, 0.82, 0.6554, 0.8889, 0.6259, 0.8889, 0.6259, 0.8889, 0.6554, 0.8889, 0.6529, 1.0, 0.6283, 1.0, 0.4229, 0.08415, 0.4464, 0.1128, 0.3604, 0.1762, 0.3439, 0.1561, 0.3439, 0.1561, 0.3604, 0.1762, 0.3052, 0.2131, 0.2969, 0.2031, 0.625, 0.68, 0.5938, 0.68, 0.5946, 0.6111, 0.6241, 0.6111, 0.6241, 0.6111, 0.5946, 0.6111, 0.5971, 0.5, 0.6217, 0.5, 0.9159, 0.07713, 0.8872, 0.05361, 0.8238, 0.1396, 0.8439, 0.1561, 0.8439, 0.1561, 0.8238, 0.1396, 0.7869, 0.1948, 0.7969, 0.2031, 0.5938, 0.82, 0.625, 0.82, 0.6241, 0.8889, 0.5946, 0.8889, 0.5946, 0.8889, 0.6241, 0.8889, 0.6217, 1.0, 0.5971, 1.0, 0.3872, 0.05361, 0.4159, 0.07713, 0.3439, 0.1561, 0.3238, 0.1396, 0.3238, 0.1396, 0.3439, 0.1561, 0.2969, 0.2031, 0.2869, 0.1948, 0.5938, 0.68, 0.5625, 0.68, 0.5634, 0.6111, 0.5929, 0.6111, 0.5929, 0.6111, 0.5634, 0.6111, 0.5658, 0.5, 0.5904, 0.5, 0.8789, 0.0481, 0.8462, 0.03062, 0.8008, 0.1273, 0.8238, 0.1396, 0.8238, 0.1396, 0.8008, 0.1273, 0.7754, 0.1887, 0.7869, 0.1948, 0.5625, 0.82, 0.5938, 0.82, 0.5929, 0.8889, 0.5634, 0.8889, 0.5634, 0.8889, 0.5929, 0.8889, 0.5904, 1.0, 0.5658, 1.0, 0.3462, 0.03062, 0.3789, 0.0481, 0.3238, 0.1396, 0.3008, 0.1273, 0.3008, 0.1273, 0.3238, 0.1396, 0.2869, 0.1948, 0.2754, 0.1887, 0.5625, 0.68, 0.5312, 0.68, 0.5321, 0.6111, 0.5616, 0.6111, 0.5616, 0.6111, 0.5321, 0.6111, 0.5346, 0.5, 0.5592, 0.5, 0.8371, 0.02682, 0.8016, 0.01606, 0.7759, 0.1197, 0.8008, 0.1273, 0.8008, 0.1273, 0.7759, 0.1197, 0.7629, 0.1849, 0.7754, 0.1887, 0.5312, 0.82, 0.5625, 0.82, 0.5616, 0.8889, 0.5321, 0.8889, 0.5321, 0.8889, 0.5616, 0.8889, 0.5592, 1.0, 0.5346, 1.0, 0.3016, 0.01606, 0.3371, 0.02682, 0.3008, 0.1273, 0.2759, 0.1197, 0.2759, 0.1197, 0.3008, 0.1273, 0.2754, 0.1887, 0.2629, 0.1849, 0.5312, 0.68, 0.5, 0.68, 0.5009, 0.6111, 0.5304, 0.6111, 0.5304, 0.6111, 0.5009, 0.6111, 0.5033, 0.5, 0.5279, 0.5, 0.7919, 0.01412, 0.755, 0.01049, 0.75, 0.1172, 0.7759, 0.1197, 0.7759, 0.1197, 0.75, 0.1172, 0.75, 0.1836, 0.7629, 0.1849, 0.5, 0.82, 0.5312, 0.82, 0.5304, 0.8889, 0.5009, 0.8889, 0.5009, 0.8889, 0.5304, 0.8889, 0.5279, 1.0, 0.5033, 1.0, 0.255, 0.01049, 0.2919, 0.01412, 0.2759, 0.1197, 0.25, 0.1172, 0.25, 0.1172, 0.2759, 0.1197, 0.2629, 0.1849, 0.25, 0.1836, 0.5, 0.68, 0.4688, 0.68, 0.4696, 0.6111, 0.4991, 0.6111, 0.4991, 0.6111, 0.4696, 0.6111, 0.4721, 0.5, 0.4967, 0.5, 0.745, 0.01049, 0.7081, 0.01412, 0.7241, 0.1197, 0.75, 0.1172, 0.75, 0.1172, 0.7241, 0.1197, 0.7371, 0.1849, 0.75, 0.1836, 0.4688, 0.82, 0.5, 0.82, 0.4991, 0.8889, 0.4696, 0.8889, 0.4696, 0.8889, 0.4991, 0.8889, 0.4967, 1.0, 0.4721, 1.0, 0.2081, 0.01412, 0.245, 0.01049, 0.25, 0.1172, 0.2241, 0.1197, 0.2241, 0.1197, 0.25, 0.1172, 0.25, 0.1836, 0.2371, 0.1849, 0.4688, 0.68, 0.4375, 0.68, 0.4384, 0.6111, 0.4679, 0.6111, 0.4679, 0.6111, 0.4384, 0.6111, 0.4408, 0.5, 0.4654, 0.5, 0.6984, 0.01606, 0.6629, 0.02682, 0.6992, 0.1273, 0.7241, 0.1197, 0.7241, 0.1197, 0.6992, 0.1273, 0.7246, 0.1887, 0.7371, 0.1849, 0.4375, 0.82, 0.4688, 0.82, 0.4679, 0.8889, 0.4384, 0.8889, 0.4384, 0.8889, 0.4679, 0.8889, 0.4654, 1.0, 0.4408, 1.0, 0.1629, 0.02682, 0.1984, 0.01606, 0.2241, 0.1197, 0.1992, 0.1273, 0.1992, 0.1273, 0.2241, 0.1197, 0.2371, 0.1849, 0.2246, 0.1887, 0.4375, 0.68, 0.4062, 0.68, 0.4071, 0.6111, 0.4366, 0.6111, 0.4366, 0.6111, 0.4071, 0.6111, 0.4096, 0.5, 0.4342, 0.5, 0.6538, 0.03062, 0.6211, 0.0481, 0.6762, 0.1396, 0.6992, 0.1273, 0.6992, 0.1273, 0.6762, 0.1396, 0.7131, 0.1948, 0.7246, 0.1887, 0.4062, 0.82, 0.4375, 0.82, 0.4366, 0.8889, 0.4071, 0.8889, 0.4071, 0.8889, 0.4366, 0.8889, 0.4342, 1.0, 0.4096, 1.0, 0.1211, 0.0481, 0.1538, 0.03062, 0.1992, 0.1273, 0.1762, 0.1396, 0.1762, 0.1396, 0.1992, 0.1273, 0.2246, 0.1887, 0.2131, 0.1948, 0.4062, 0.68, 0.375, 0.68, 0.3759, 0.6111, 0.4054, 0.6111, 0.4054, 0.6111, 0.3759, 0.6111, 0.3783, 0.5, 0.4029, 0.5, 0.6128, 0.05361, 0.5841, 0.07713, 0.6561, 0.1561, 0.6762, 0.1396, 0.6762, 0.1396, 0.6561, 0.1561, 0.7031, 0.2031, 0.7131, 0.1948, 0.375, 0.82, 0.4062, 0.82, 0.4054, 0.8889, 0.3759, 0.8889, 0.3759, 0.8889, 0.4054, 0.8889, 0.4029, 1.0, 0.3783, 1.0, 0.08415, 0.07713, 0.1128, 0.05361, 0.1762, 0.1396, 0.1561, 0.1561, 0.1561, 0.1561, 0.1762, 0.1396, 0.2131, 0.1948, 0.2031, 0.2031, 0.375, 0.68, 0.3438, 0.68, 0.3446, 0.6111, 0.3741, 0.6111, 0.3741, 0.6111, 0.3446, 0.6111, 0.3471, 0.5, 0.3717, 0.5, 0.5771, 0.08415, 0.5536, 0.1128, 0.6396, 0.1762, 0.6561, 0.1561, 0.6561, 0.1561, 0.6396, 0.1762, 0.6948, 0.2131, 0.7031, 0.2031, 0.3438, 0.82, 0.375, 0.82, 0.3741, 0.8889, 0.3446, 0.8889, 0.3446, 0.8889, 0.3741, 0.8889, 0.3717, 1.0, 0.3471, 1.0, 0.05361, 0.1128, 0.07713, 0.08415, 0.1561, 0.1561, 0.1396, 0.1762, 0.1396, 0.1762, 0.1561, 0.1561, 0.2031, 0.2031, 0.1948, 0.2131, 0.3438, 0.68, 0.3125, 0.68, 0.3134, 0.6111, 0.3429, 0.6111, 0.3429, 0.6111, 0.3134, 0.6111, 0.3158, 0.5, 0.3404, 0.5, 0.5481, 0.1211, 0.5306, 0.1538, 0.6273, 0.1992, 0.6396, 0.1762, 0.6396, 0.1762, 0.6273, 0.1992, 0.6887, 0.2246, 0.6948, 0.2131, 0.3125, 0.82, 0.3438, 0.82, 0.3429, 0.8889, 0.3134, 0.8889, 0.3134, 0.8889, 0.3429, 0.8889, 0.3404, 1.0, 0.3158, 1.0, 0.03062, 0.1538, 0.0481, 0.1211, 0.1396, 0.1762, 0.1273, 0.1992, 0.1273, 0.1992, 0.1396, 0.1762, 0.1948, 0.2131, 0.1887, 0.2246, 0.3125, 0.68, 0.2812, 0.68, 0.2821, 0.6111, 0.3116, 0.6111, 0.3116, 0.6111, 0.2821, 0.6111, 0.2846, 0.5, 0.3092, 0.5, 0.5268, 0.1629, 0.5161, 0.1984, 0.6197, 0.2241, 0.6273, 0.1992, 0.6273, 0.1992, 0.6197, 0.2241, 0.6849, 0.2371, 0.6887, 0.2246, 0.2812, 0.82, 0.3125, 0.82, 0.3116, 0.8889, 0.2821, 0.8889, 0.2821, 0.8889, 0.3116, 0.8889, 0.3092, 1.0, 0.2846, 1.0, 0.01606, 0.1984, 0.02682, 0.1629, 0.1273, 0.1992, 0.1197, 0.2241, 0.1197, 0.2241, 0.1273, 0.1992, 0.1887, 0.2246, 0.1849, 0.2371, 0.2812, 0.68, 0.25, 0.68, 0.2509, 0.6111, 0.2804, 0.6111, 0.2804, 0.6111, 0.2509, 0.6111, 0.2533, 0.5, 0.2779, 0.5, 0.5141, 0.2081, 0.5105, 0.245, 0.6172, 0.25, 0.6197, 0.2241, 0.6197, 0.2241, 0.6172, 0.25, 0.6836, 0.25, 0.6849, 0.2371, 0.25, 0.82, 0.2812, 0.82, 0.2804, 0.8889, 0.2509, 0.8889, 0.2509, 0.8889, 0.2804, 0.8889, 0.2779, 1.0, 0.2533, 1.0, 0.01049, 0.245, 0.01412, 0.2081, 0.1197, 0.2241, 0.1172, 0.25, 0.1172, 0.25, 0.1197, 0.2241, 0.1849, 0.2371, 0.1836, 0.25, 0.25, 0.68, 0.2188, 0.68, 0.2196, 0.6111, 0.2491, 0.6111, 0.2491, 0.6111, 0.2196, 0.6111, 0.2221, 0.5, 0.2467, 0.5, 0.5105, 0.255, 0.5141, 0.2919, 0.6197, 0.2759, 0.6172, 0.25, 0.6172, 0.25, 0.6197, 0.2759, 0.6849, 0.2629, 0.6836, 0.25, 0.2188, 0.82, 0.25, 0.82, 0.2491, 0.8889, 0.2196, 0.8889, 0.2196, 0.8889, 0.2491, 0.8889, 0.2467, 1.0, 0.2221, 1.0, 0.01412, 0.2919, 0.01049, 0.255, 0.1172, 0.25, 0.1197, 0.2759, 0.1197, 0.2759, 0.1172, 0.25, 0.1836, 0.25, 0.1849, 0.2629, 0.2188, 0.68, 0.1875, 0.68, 0.1884, 0.6111, 0.2179, 0.6111, 0.2179, 0.6111, 0.1884, 0.6111, 0.1908, 0.5, 0.2154, 0.5, 0.5161, 0.3016, 0.5268, 0.3371, 0.6273, 0.3008, 0.6197, 0.2759, 0.6197, 0.2759, 0.6273, 0.3008, 0.6887, 0.2754, 0.6849, 0.2629, 0.1875, 0.82, 0.2188, 0.82, 0.2179, 0.8889, 0.1884, 0.8889, 0.1884, 0.8889, 0.2179, 0.8889, 0.2154, 1.0, 0.1908, 1.0, 0.02682, 0.3371, 0.01606, 0.3016, 0.1197, 0.2759, 0.1273, 0.3008, 0.1273, 0.3008, 0.1197, 0.2759, 0.1849, 0.2629, 0.1887, 0.2754, 0.1875, 0.68, 0.1562, 0.68, 0.1571, 0.6111, 0.1866, 0.6111, 0.1866, 0.6111, 0.1571, 0.6111, 0.1596, 0.5, 0.1842, 0.5, 0.5306, 0.3462, 0.5481, 0.3789, 0.6396, 0.3238, 0.6273, 0.3008, 0.6273, 0.3008, 0.6396, 0.3238, 0.6948, 0.2869, 0.6887, 0.2754, 0.1562, 0.82, 0.1875, 0.82, 0.1866, 0.8889, 0.1571, 0.8889, 0.1571, 0.8889, 0.1866, 0.8889, 0.1842, 1.0, 0.1596, 1.0, 0.0481, 0.3789, 0.03062, 0.3462, 0.1273, 0.3008, 0.1396, 0.3238, 0.1396, 0.3238, 0.1273, 0.3008, 0.1887, 0.2754, 0.1948, 0.2869, 0.1562, 0.68, 0.125, 0.68, 0.1259, 0.6111, 0.1554, 0.6111, 0.1554, 0.6111, 0.1259, 0.6111, 0.1283, 0.5, 0.1529, 0.5, 0.5536, 0.3872, 0.5771, 0.4159, 0.6561, 0.3439, 0.6396, 0.3238, 0.6396, 0.3238, 0.6561, 0.3439, 0.7031, 0.2969, 0.6948, 0.2869, 0.125, 0.82, 0.1562, 0.82, 0.1554, 0.8889, 0.1259, 0.8889, 0.1259, 0.8889, 0.1554, 0.8889, 0.1529, 1.0, 0.1283, 1.0, 0.07713, 0.4159, 0.05361, 0.3872, 0.1396, 0.3238, 0.1561, 0.3439, 0.1561, 0.3439, 0.1396, 0.3238, 0.1948, 0.2869, 0.2031, 0.2969, 0.125, 0.68, 0.09375, 0.68, 0.09461, 0.6111, 0.1241, 0.6111, 0.1241, 0.6111, 0.09461, 0.6111, 0.09706, 0.5, 0.1217, 0.5, 0.5841, 0.4229, 0.6128, 0.4464, 0.6762, 0.3604, 0.6561, 0.3439, 0.6561, 0.3439, 0.6762, 0.3604, 0.7131, 0.3052, 0.7031, 0.2969, 0.09375, 0.82, 0.125, 0.82, 0.1241, 0.8889, 0.09461, 0.8889, 0.09461, 0.8889, 0.1241, 0.8889, 0.1217, 1.0, 0.09706, 1.0, 0.1128, 0.4464, 0.08415, 0.4229, 0.1561, 0.3439, 0.1762, 0.3604, 0.1762, 0.3604, 0.1561, 0.3439, 0.2031, 0.2969, 0.2131, 0.3052, 0.09375, 0.68, 0.0625, 0.68, 0.06336, 0.6111, 0.09289, 0.6111, 0.09289, 0.6111, 0.06336, 0.6111, 0.06581, 0.5, 0.09044, 0.5, 0.6211, 0.4519, 0.6538, 0.4694, 0.6992, 0.3727, 0.6762, 0.3604, 0.6762, 0.3604, 0.6992, 0.3727, 0.7246, 0.3113, 0.7131, 0.3052, 0.0625, 0.82, 0.09375, 0.82, 0.09289, 0.8889, 0.06336, 0.8889, 0.06336, 0.8889, 0.09289, 0.8889, 0.09044, 1.0, 0.06581, 1.0, 0.1538, 0.4694, 0.1211, 0.4519, 0.1762, 0.3604, 0.1992, 0.3727, 0.1992, 0.3727, 0.1762, 0.3604, 0.2131, 0.3052, 0.2246, 0.3113, 0.0625, 0.68, 0.03125, 0.68, 0.03211, 0.6111, 0.06164, 0.6111, 0.06164, 0.6111, 0.03211, 0.6111, 0.03456, 0.5, 0.05919, 0.5, 0.6629, 0.4732, 0.6984, 0.4839, 0.7241, 0.3803, 0.6992, 0.3727, 0.6992, 0.3727, 0.7241, 0.3803, 0.7371, 0.3151, 0.7246, 0.3113, 0.03125, 0.82, 0.0625, 0.82, 0.06164, 0.8889, 0.03211, 0.8889, 0.03211, 0.8889, 0.06164, 0.8889, 0.05919, 1.0, 0.03456, 1.0, 0.1984, 0.4839, 0.1629, 0.4732, 0.1992, 0.3727, 0.2241, 0.3803, 0.2241, 0.3803, 0.1992, 0.3727, 0.2246, 0.3113, 0.2371, 0.3151, 0.03125, 0.68, 0.0, 0.68, 0.0008605, 0.6111, 0.03039, 0.6111, 0.03039, 0.6111, 0.0008605, 0.6111, 0.003311, 0.5, 0.02794, 0.5, 0.7081, 0.4859, 0.745, 0.4895, 0.75, 0.3828, 0.7241, 0.3803, 0.7241, 0.3803, 0.75, 0.3828, 0.75, 0.3164, 0.7371, 0.3151, 0.0, 0.82, 0.03125, 0.82, 0.03039, 0.8889, 0.0008605, 0.8889, 0.0008605, 0.8889, 0.03039, 0.8889, 0.02794, 1.0, 0.003311, 1.0, 0.245, 0.4895, 0.2081, 0.4859, 0.2241, 0.3803, 0.25, 0.3828, 0.25, 0.3828, 0.2241, 0.3803, 0.2371, 0.3151, 0.25, 0.3164, 0.75, 0.3164, 0.7629, 0.3151, 0.7754, 0.3113, 0.7869, 0.3052, 0.7969, 0.2969, 0.8052, 0.2869, 0.8113, 0.2754, 0.8151, 0.2629, 0.8164, 0.25, 0.8151, 0.2371, 0.8113, 0.2246, 0.8052, 0.2131, 0.7969, 0.2031, 0.7869, 0.1948, 0.7754, 0.1887, 0.7629, 0.1849, 0.75, 0.1836, 0.7371, 0.1849, 0.7246, 0.1887, 0.7131, 0.1948, 0.7031, 0.2031, 0.6948, 0.2131, 0.6887, 0.2246, 0.6849, 0.2371, 0.6836, 0.25, 0.6849, 0.2629, 0.6887, 0.2754, 0.6948, 0.2869, 0.7031, 0.2969, 0.7131, 0.3052, 0.7246, 0.3113, 0.7371, 0.3151])
me_cylinder_001.update()

# ---- objects
ob_cylinder = bpy.data.objects.new('Cylinder', me_cylinder)
ob_cylinder_001 = bpy.data.objects.new('Cylinder.001', me_cylinder_001)

# ---- transforms, parenting, visibility, modifiers, constraints
ob_cylinder.location = (0.0, 0.0, 0.0)
ob_cylinder_001.parent = ob_cylinder
ob_cylinder_001.location = (0.0, 0.0, 0.0)

# ---- collection membership
col_collection.objects.link(ob_cylinder)
col_collection.objects.link(ob_cylinder_001)

# ---- scene / render settings (as saved in the file)
scene.frame_start = 1; scene.frame_end = 250; scene.frame_set(1)
scene.render.engine = 'BLENDER_EEVEE_NEXT'
scene.cycles.sampling_pattern = 'TABULATED_SOBOL'
scene.cycles.use_light_tree = False
scene.view_settings.view_transform = 'Filmic'
bpy.context.view_layer.update()

# ---- added for rendering (the .blend has no active camera and no usable light): camera, sun
cam_auto = bpy.data.cameras.new('AutoCamera')
cam_auto.lens = 50.0
cam_auto.sensor_width = 36.0
cam_auto.clip_end = 1000.0
ob_auto_camera = bpy.data.objects.new('AutoCamera', cam_auto)
scene.collection.objects.link(ob_auto_camera)
ob_auto_camera.location = (0.263468, -0.316162, 0.258481)
ob_auto_camera.rotation_euler = (1.09748, -7.21219e-08, 0.694738)
scene.camera = ob_auto_camera
light_auto_sun = bpy.data.lights.new('AutoSun', 'SUN')
light_auto_sun.energy = 3.0
light_auto_sun.angle = 0.0523599
ob_auto_sun = bpy.data.objects.new('AutoSun', light_auto_sun)
scene.collection.objects.link(ob_auto_sun)
ob_auto_sun.rotation_euler = (0.872665, 0.174533, 0.523599)
bpy.context.view_layer.update()
